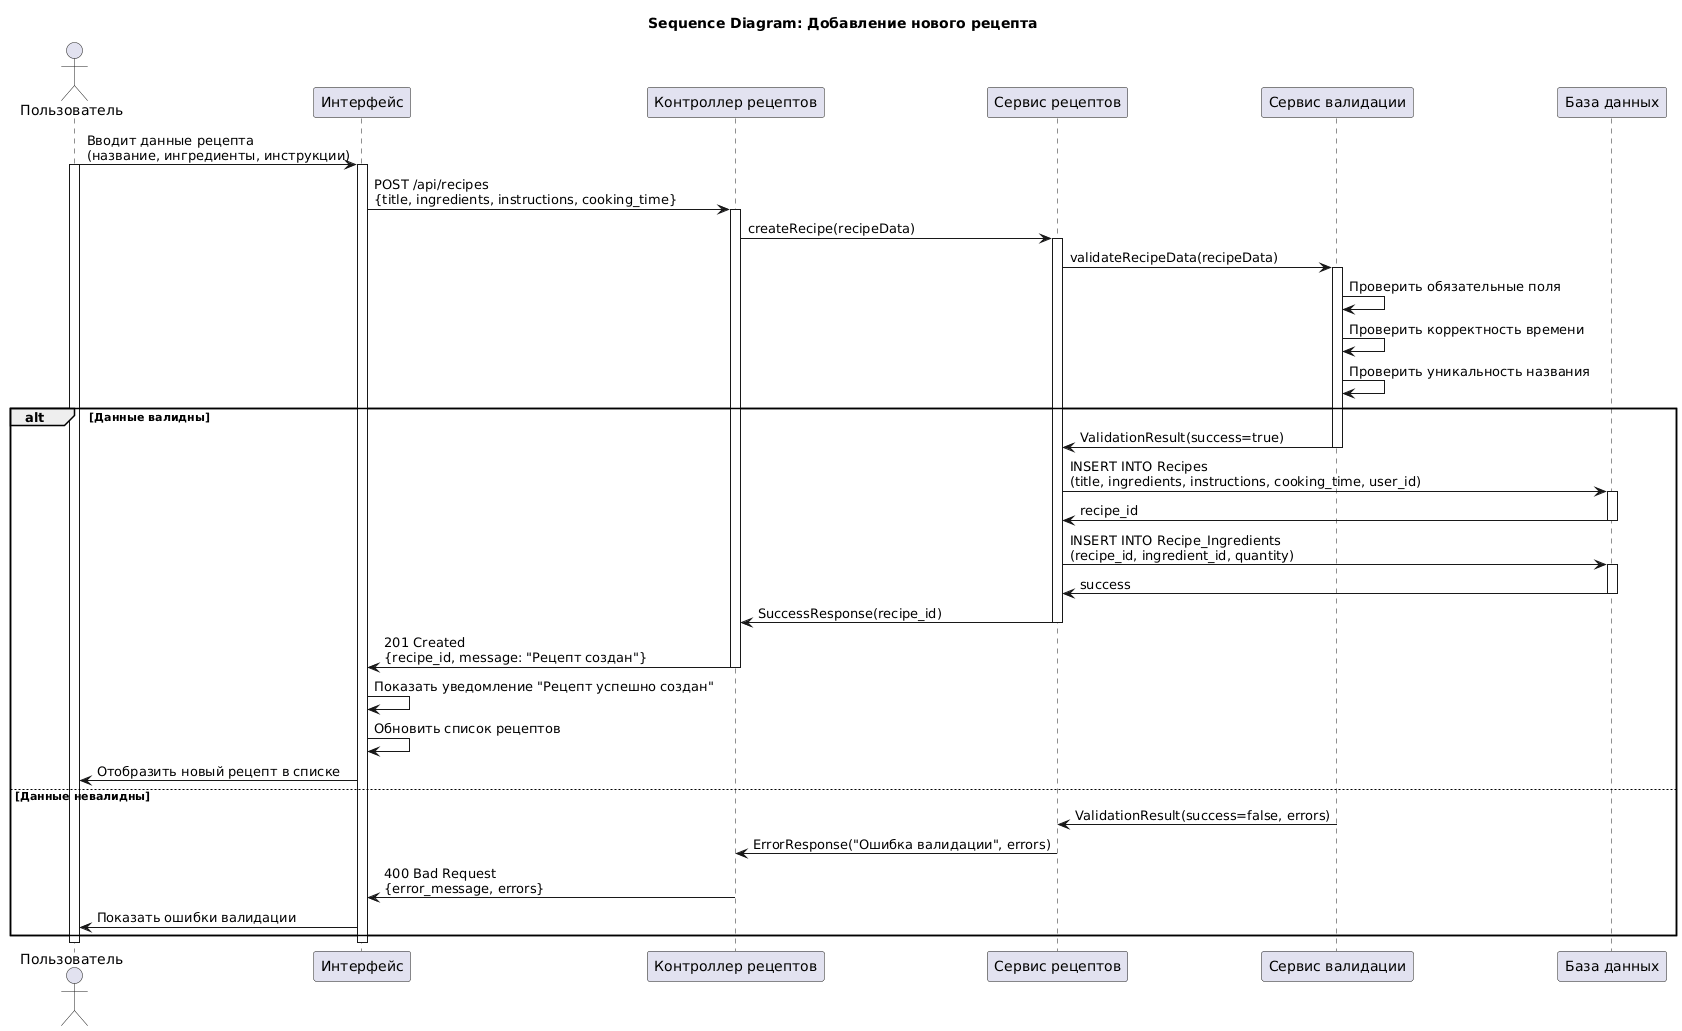

The diagram above was rendered by PlantUML. Its source (embedded in the PNG):
@startuml
title Sequence Diagram: Добавление нового рецепта

actor "Пользователь" as User
participant "Интерфейс" as UI
participant "Контроллер рецептов" as Controller
participant "Сервис рецептов" as RecipeService
participant "Сервис валидации" as ValidationService
participant "База данных" as DB

User -> UI: Вводит данные рецепта\n(название, ингредиенты, инструкции)
activate User
activate UI

UI -> Controller: POST /api/recipes\n{title, ingredients, instructions, cooking_time}
activate Controller

Controller -> RecipeService: createRecipe(recipeData)
activate RecipeService

RecipeService -> ValidationService: validateRecipeData(recipeData)
activate ValidationService

ValidationService -> ValidationService: Проверить обязательные поля
ValidationService -> ValidationService: Проверить корректность времени
ValidationService -> ValidationService: Проверить уникальность названия

alt Данные валидны
    ValidationService -> RecipeService: ValidationResult(success=true)
    deactivate ValidationService
    
    RecipeService -> DB: INSERT INTO Recipes\n(title, ingredients, instructions, cooking_time, user_id)
    activate DB
    DB -> RecipeService: recipe_id
    deactivate DB
    
    RecipeService -> DB: INSERT INTO Recipe_Ingredients\n(recipe_id, ingredient_id, quantity)
    activate DB
    DB -> RecipeService: success
    deactivate DB
    
    RecipeService -> Controller: SuccessResponse(recipe_id)
    deactivate RecipeService
    
    Controller -> UI: 201 Created\n{recipe_id, message: "Рецепт создан"}
    deactivate Controller
    
    UI -> UI: Показать уведомление "Рецепт успешно создан"
    UI -> UI: Обновить список рецептов
    UI -> User: Отобразить новый рецепт в списке
    
else Данные невалидны
    ValidationService -> RecipeService: ValidationResult(success=false, errors)
    deactivate ValidationService
    
    RecipeService -> Controller: ErrorResponse("Ошибка валидации", errors)
    deactivate RecipeService
    
    Controller -> UI: 400 Bad Request\n{error_message, errors}
    deactivate Controller
    
    UI -> User: Показать ошибки валидации
end

deactivate UI
deactivate User
@enduml